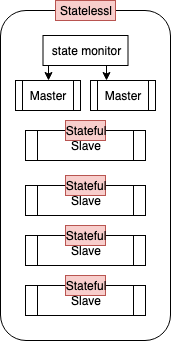

The diagram above was exported from draw.io. Its source (the exported page's mxGraphModel, read from the mxfile embedded in the PNG):
<mxGraphModel dx="1398" dy="724" grid="1" gridSize="10" guides="1" tooltips="1" connect="1" arrows="1" fold="1" page="1" pageScale="1" pageWidth="827" pageHeight="1169" math="0" shadow="0">
  <root>
    <mxCell id="0" />
    <mxCell id="1" parent="0" />
    <mxCell id="2" value="" style="group" vertex="1" connectable="0" parent="1">
      <mxGeometry x="385" y="395" width="170" height="340" as="geometry" />
    </mxCell>
    <mxCell id="3" value="" style="rounded=1;whiteSpace=wrap;html=1;" vertex="1" parent="2">
      <mxGeometry y="10" width="170" height="330" as="geometry" />
    </mxCell>
    <mxCell id="4" value="Master" style="shape=process;whiteSpace=wrap;html=1;backgroundOutline=1;" vertex="1" parent="2">
      <mxGeometry x="15" y="80" width="65" height="30" as="geometry" />
    </mxCell>
    <mxCell id="5" value="Slave" style="shape=process;whiteSpace=wrap;html=1;backgroundOutline=1;" vertex="1" parent="2">
      <mxGeometry x="25" y="130" width="120" height="30" as="geometry" />
    </mxCell>
    <mxCell id="6" value="Slave" style="shape=process;whiteSpace=wrap;html=1;backgroundOutline=1;" vertex="1" parent="2">
      <mxGeometry x="25" y="185" width="120" height="30" as="geometry" />
    </mxCell>
    <mxCell id="7" value="Slave" style="shape=process;whiteSpace=wrap;html=1;backgroundOutline=1;" vertex="1" parent="2">
      <mxGeometry x="25" y="235" width="120" height="30" as="geometry" />
    </mxCell>
    <mxCell id="8" value="Slave" style="shape=process;whiteSpace=wrap;html=1;backgroundOutline=1;" vertex="1" parent="2">
      <mxGeometry x="25" y="285" width="120" height="30" as="geometry" />
    </mxCell>
    <mxCell id="9" value="Stateful" style="text;html=1;strokeColor=#b85450;fillColor=#f8cecc;align=center;verticalAlign=middle;whiteSpace=wrap;rounded=0;" vertex="1" parent="2">
      <mxGeometry x="65" y="120" width="40" height="20" as="geometry" />
    </mxCell>
    <mxCell id="10" value="Stateful" style="text;html=1;strokeColor=#b85450;fillColor=#f8cecc;align=center;verticalAlign=middle;whiteSpace=wrap;rounded=0;" vertex="1" parent="2">
      <mxGeometry x="65" y="175" width="40" height="20" as="geometry" />
    </mxCell>
    <mxCell id="11" value="Stateful" style="text;html=1;strokeColor=#b85450;fillColor=#f8cecc;align=center;verticalAlign=middle;whiteSpace=wrap;rounded=0;" vertex="1" parent="2">
      <mxGeometry x="65" y="225" width="40" height="20" as="geometry" />
    </mxCell>
    <mxCell id="12" value="Stateful" style="text;html=1;strokeColor=#b85450;fillColor=#f8cecc;align=center;verticalAlign=middle;whiteSpace=wrap;rounded=0;" vertex="1" parent="2">
      <mxGeometry x="65" y="275" width="40" height="20" as="geometry" />
    </mxCell>
    <mxCell id="13" value="Master" style="shape=process;whiteSpace=wrap;html=1;backgroundOutline=1;" vertex="1" parent="2">
      <mxGeometry x="90" y="80" width="65" height="30" as="geometry" />
    </mxCell>
    <mxCell id="14" style="edgeStyle=orthogonalEdgeStyle;rounded=0;orthogonalLoop=1;jettySize=auto;html=1;exitX=0.5;exitY=1;exitDx=0;exitDy=0;entryX=0.5;entryY=0;entryDx=0;entryDy=0;" edge="1" parent="2" source="16" target="4">
      <mxGeometry relative="1" as="geometry" />
    </mxCell>
    <mxCell id="15" style="edgeStyle=orthogonalEdgeStyle;rounded=0;orthogonalLoop=1;jettySize=auto;html=1;exitX=0.75;exitY=1;exitDx=0;exitDy=0;entryX=0.25;entryY=0;entryDx=0;entryDy=0;" edge="1" parent="2" source="16" target="13">
      <mxGeometry relative="1" as="geometry" />
    </mxCell>
    <mxCell id="16" value="state monitor" style="rounded=0;whiteSpace=wrap;html=1;" vertex="1" parent="2">
      <mxGeometry x="42.5" y="35" width="85" height="30" as="geometry" />
    </mxCell>
    <mxCell id="17" value="Statelessl" style="text;html=1;strokeColor=#b85450;fillColor=#f8cecc;align=center;verticalAlign=middle;whiteSpace=wrap;rounded=0;" vertex="1" parent="2">
      <mxGeometry x="55" width="60" height="20" as="geometry" />
    </mxCell>
  </root>
</mxGraphModel>